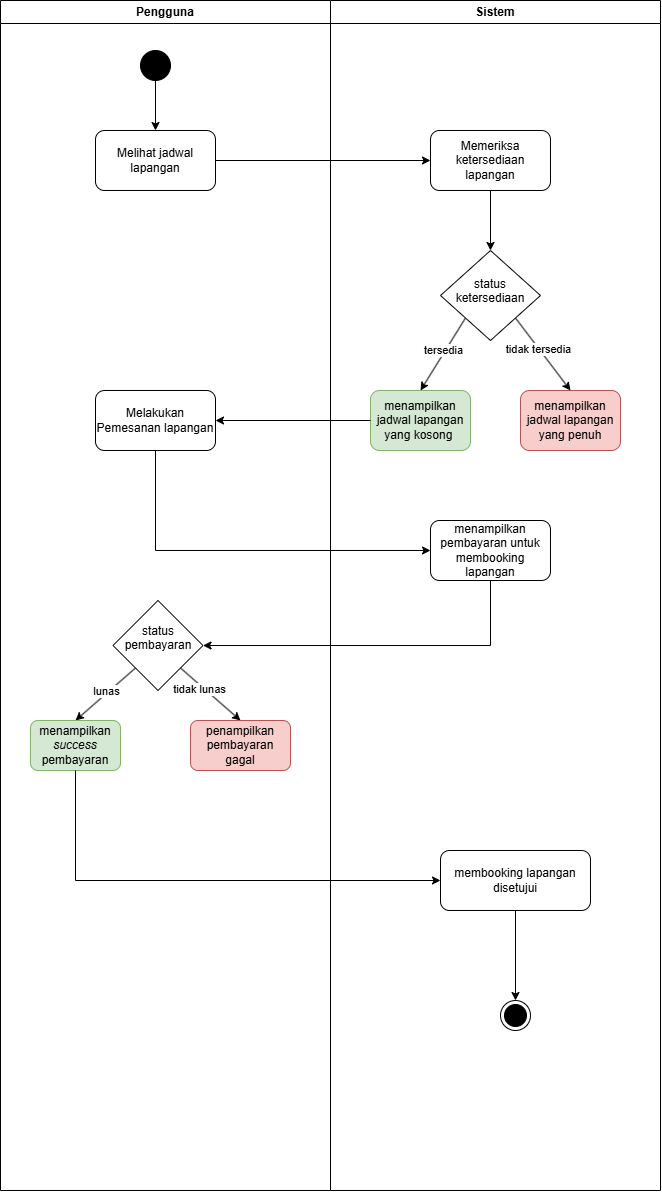

The diagram above was exported from draw.io. Its source (the exported page's mxGraphModel, read from the mxfile embedded in the PNG):
<mxGraphModel dx="1414" dy="875" grid="1" gridSize="10" guides="1" tooltips="1" connect="1" arrows="1" fold="1" page="1" pageScale="1" pageWidth="850" pageHeight="1100" math="0" shadow="0">
  <root>
    <mxCell id="0" />
    <mxCell id="1" parent="0" />
    <mxCell id="H6NfubATalSrfBw_G7OZ-1" parent="1" style="swimlane;whiteSpace=wrap;html=1;" value="Pengguna" vertex="1">
      <mxGeometry height="1190" width="330" x="120" y="40" as="geometry" />
    </mxCell>
    <mxCell id="H6NfubATalSrfBw_G7OZ-7" edge="1" parent="H6NfubATalSrfBw_G7OZ-1" source="H6NfubATalSrfBw_G7OZ-5" style="rounded=0;orthogonalLoop=1;jettySize=auto;html=1;exitX=0.5;exitY=1;exitDx=0;exitDy=0;defaultLabelBackgroundColor=page;" target="H6NfubATalSrfBw_G7OZ-6">
      <mxGeometry relative="1" as="geometry" />
    </mxCell>
    <mxCell id="H6NfubATalSrfBw_G7OZ-5" parent="H6NfubATalSrfBw_G7OZ-1" style="ellipse;fillColor=strokeColor;html=1;" value="" vertex="1">
      <mxGeometry height="30" width="30" x="140" y="50" as="geometry" />
    </mxCell>
    <mxCell id="H6NfubATalSrfBw_G7OZ-6" parent="H6NfubATalSrfBw_G7OZ-1" style="rounded=1;whiteSpace=wrap;html=1;roundedPerimeter=1;" value="Melihat jadwal lapangan" vertex="1">
      <mxGeometry height="60" width="120" x="95" y="130" as="geometry" />
    </mxCell>
    <mxCell id="H6NfubATalSrfBw_G7OZ-16" parent="H6NfubATalSrfBw_G7OZ-1" style="rounded=1;whiteSpace=wrap;html=1;roundedPerimeter=1;" value="Melakukan Pemesanan lapangan" vertex="1">
      <mxGeometry height="60" width="120" x="95" y="390" as="geometry" />
    </mxCell>
    <mxCell id="H6NfubATalSrfBw_G7OZ-25" edge="1" parent="H6NfubATalSrfBw_G7OZ-1" source="H6NfubATalSrfBw_G7OZ-21" style="rounded=0;orthogonalLoop=1;jettySize=auto;html=1;exitX=0;exitY=1;exitDx=0;exitDy=0;entryX=0.5;entryY=0;entryDx=0;entryDy=0;defaultLabelBackgroundColor=page;" target="H6NfubATalSrfBw_G7OZ-23">
      <mxGeometry relative="1" as="geometry" />
    </mxCell>
    <mxCell id="H6NfubATalSrfBw_G7OZ-34" connectable="0" parent="H6NfubATalSrfBw_G7OZ-25" style="edgeLabel;html=1;align=center;verticalAlign=middle;resizable=0;points=[];inheritText=1;defaultLabelBackgroundColor=page;" value="lunas" vertex="1">
      <mxGeometry relative="1" x="-0.0808" y="-2" as="geometry">
        <mxPoint as="offset" />
      </mxGeometry>
    </mxCell>
    <mxCell id="H6NfubATalSrfBw_G7OZ-26" edge="1" parent="H6NfubATalSrfBw_G7OZ-1" source="H6NfubATalSrfBw_G7OZ-21" style="rounded=0;orthogonalLoop=1;jettySize=auto;html=1;exitX=1;exitY=1;exitDx=0;exitDy=0;entryX=0.5;entryY=0;entryDx=0;entryDy=0;defaultLabelBackgroundColor=page;" target="H6NfubATalSrfBw_G7OZ-24">
      <mxGeometry relative="1" as="geometry" />
    </mxCell>
    <mxCell id="H6NfubATalSrfBw_G7OZ-35" connectable="0" parent="H6NfubATalSrfBw_G7OZ-26" style="edgeLabel;html=1;align=center;verticalAlign=middle;resizable=0;points=[];inheritText=1;defaultLabelBackgroundColor=page;" value="tidak lunas" vertex="1">
      <mxGeometry relative="1" x="-0.305" y="-4" as="geometry">
        <mxPoint as="offset" />
      </mxGeometry>
    </mxCell>
    <mxCell id="H6NfubATalSrfBw_G7OZ-21" parent="H6NfubATalSrfBw_G7OZ-1" style="rhombus;whiteSpace=wrap;html=1;shapeInside=1;" value="status pembayaran" vertex="1">
      <mxGeometry height="90" width="90" x="112.5" y="600" as="geometry" />
    </mxCell>
    <mxCell id="H6NfubATalSrfBw_G7OZ-23" parent="H6NfubATalSrfBw_G7OZ-1" style="rounded=1;whiteSpace=wrap;html=1;roundedPerimeter=1;fillColor=#d5e8d4;strokeColor=#82b366;" value="menampilkan &lt;i&gt;success &lt;/i&gt;pembayaran" vertex="1">
      <mxGeometry height="50" width="90" x="30" y="720" as="geometry" />
    </mxCell>
    <mxCell id="H6NfubATalSrfBw_G7OZ-24" parent="H6NfubATalSrfBw_G7OZ-1" style="rounded=1;whiteSpace=wrap;html=1;roundedPerimeter=1;fillColor=#f8cecc;strokeColor=#b85450;" value="penampilkan pembayaran gagal" vertex="1">
      <mxGeometry height="50" width="100" x="190" y="720" as="geometry" />
    </mxCell>
    <mxCell id="H6NfubATalSrfBw_G7OZ-3" parent="1" style="swimlane;whiteSpace=wrap;html=1;" value="Sistem" vertex="1">
      <mxGeometry height="1190" width="330" x="450" y="40" as="geometry" />
    </mxCell>
    <mxCell id="H6NfubATalSrfBw_G7OZ-11" edge="1" parent="H6NfubATalSrfBw_G7OZ-3" source="H6NfubATalSrfBw_G7OZ-8" style="edgeStyle=orthogonalEdgeStyle;rounded=0;orthogonalLoop=1;jettySize=auto;html=1;exitX=0.5;exitY=1;exitDx=0;exitDy=0;entryX=0.5;entryY=0;entryDx=0;entryDy=0;defaultLabelBackgroundColor=page;" target="H6NfubATalSrfBw_G7OZ-10">
      <mxGeometry relative="1" as="geometry" />
    </mxCell>
    <mxCell id="H6NfubATalSrfBw_G7OZ-8" parent="H6NfubATalSrfBw_G7OZ-3" style="rounded=1;whiteSpace=wrap;html=1;roundedPerimeter=1;" value="Memeriksa ketersediaan lapangan" vertex="1">
      <mxGeometry height="60" width="120" x="100" y="130" as="geometry" />
    </mxCell>
    <mxCell id="H6NfubATalSrfBw_G7OZ-14" edge="1" parent="H6NfubATalSrfBw_G7OZ-3" source="H6NfubATalSrfBw_G7OZ-10" style="rounded=0;orthogonalLoop=1;jettySize=auto;html=1;exitX=0;exitY=1;exitDx=0;exitDy=0;entryX=0.5;entryY=0;entryDx=0;entryDy=0;defaultLabelBackgroundColor=page;" target="H6NfubATalSrfBw_G7OZ-12">
      <mxGeometry relative="1" as="geometry" />
    </mxCell>
    <mxCell id="H6NfubATalSrfBw_G7OZ-32" connectable="0" parent="H6NfubATalSrfBw_G7OZ-14" style="edgeLabel;html=1;align=center;verticalAlign=middle;resizable=0;points=[];inheritText=1;defaultLabelBackgroundColor=page;" value="tersedia" vertex="1">
      <mxGeometry relative="1" x="-0.0809" y="-2" as="geometry">
        <mxPoint as="offset" />
      </mxGeometry>
    </mxCell>
    <mxCell id="H6NfubATalSrfBw_G7OZ-15" edge="1" parent="H6NfubATalSrfBw_G7OZ-3" source="H6NfubATalSrfBw_G7OZ-10" style="rounded=0;orthogonalLoop=1;jettySize=auto;html=1;exitX=1;exitY=1;exitDx=0;exitDy=0;entryX=0.5;entryY=0;entryDx=0;entryDy=0;defaultLabelBackgroundColor=page;" target="H6NfubATalSrfBw_G7OZ-13">
      <mxGeometry relative="1" as="geometry" />
    </mxCell>
    <mxCell id="H6NfubATalSrfBw_G7OZ-33" connectable="0" parent="H6NfubATalSrfBw_G7OZ-15" style="edgeLabel;html=1;align=center;verticalAlign=middle;resizable=0;points=[];inheritText=1;defaultLabelBackgroundColor=page;" value="tidak tersedia" vertex="1">
      <mxGeometry relative="1" x="-0.1737" y="-1" as="geometry">
        <mxPoint as="offset" />
      </mxGeometry>
    </mxCell>
    <mxCell id="H6NfubATalSrfBw_G7OZ-10" parent="H6NfubATalSrfBw_G7OZ-3" style="rhombus;whiteSpace=wrap;html=1;shapeInside=1;" value="status ketersediaan" vertex="1">
      <mxGeometry height="90" width="100" x="110" y="250" as="geometry" />
    </mxCell>
    <mxCell id="H6NfubATalSrfBw_G7OZ-12" parent="H6NfubATalSrfBw_G7OZ-3" style="rounded=1;whiteSpace=wrap;html=1;roundedPerimeter=1;fillColor=#d5e8d4;strokeColor=#82b366;" value="menampilkan jadwal lapangan yang kosong&amp;nbsp;" vertex="1">
      <mxGeometry height="60" width="100" x="40" y="390" as="geometry" />
    </mxCell>
    <mxCell id="H6NfubATalSrfBw_G7OZ-13" parent="H6NfubATalSrfBw_G7OZ-3" style="rounded=1;whiteSpace=wrap;html=1;roundedPerimeter=1;fillColor=#f8cecc;strokeColor=#b85450;" value="menampilkan jadwal lapangan yang penuh" vertex="1">
      <mxGeometry height="60" width="100" x="190" y="390" as="geometry" />
    </mxCell>
    <mxCell id="H6NfubATalSrfBw_G7OZ-18" parent="H6NfubATalSrfBw_G7OZ-3" style="rounded=1;whiteSpace=wrap;html=1;roundedPerimeter=1;" value="menampilkan pembayaran untuk membooking lapangan" vertex="1">
      <mxGeometry height="60" width="120" x="100" y="520" as="geometry" />
    </mxCell>
    <mxCell id="H6NfubATalSrfBw_G7OZ-30" edge="1" parent="H6NfubATalSrfBw_G7OZ-3" source="H6NfubATalSrfBw_G7OZ-27" style="edgeStyle=orthogonalEdgeStyle;rounded=0;orthogonalLoop=1;jettySize=auto;html=1;exitX=0.5;exitY=1;exitDx=0;exitDy=0;entryX=0.5;entryY=0;entryDx=0;entryDy=0;defaultLabelBackgroundColor=page;" target="H6NfubATalSrfBw_G7OZ-29">
      <mxGeometry relative="1" as="geometry" />
    </mxCell>
    <mxCell id="H6NfubATalSrfBw_G7OZ-27" parent="H6NfubATalSrfBw_G7OZ-3" style="rounded=1;whiteSpace=wrap;html=1;roundedPerimeter=1;" value="membooking lapangan disetujui" vertex="1">
      <mxGeometry height="60" width="150" x="110" y="850" as="geometry" />
    </mxCell>
    <mxCell id="H6NfubATalSrfBw_G7OZ-29" parent="H6NfubATalSrfBw_G7OZ-3" style="ellipse;html=1;shape=endState;fillColor=strokeColor;" value="" vertex="1">
      <mxGeometry height="30" width="30" x="170" y="1000" as="geometry" />
    </mxCell>
    <mxCell id="H6NfubATalSrfBw_G7OZ-9" edge="1" parent="1" source="H6NfubATalSrfBw_G7OZ-6" style="rounded=0;orthogonalLoop=1;jettySize=auto;html=1;exitX=1;exitY=0.5;exitDx=0;exitDy=0;defaultLabelBackgroundColor=page;" target="H6NfubATalSrfBw_G7OZ-8">
      <mxGeometry relative="1" as="geometry" />
    </mxCell>
    <mxCell id="H6NfubATalSrfBw_G7OZ-17" edge="1" parent="1" source="H6NfubATalSrfBw_G7OZ-12" style="rounded=0;orthogonalLoop=1;jettySize=auto;html=1;exitX=0;exitY=0.5;exitDx=0;exitDy=0;entryX=1;entryY=0.5;entryDx=0;entryDy=0;defaultLabelBackgroundColor=page;" target="H6NfubATalSrfBw_G7OZ-16">
      <mxGeometry relative="1" as="geometry" />
    </mxCell>
    <mxCell id="H6NfubATalSrfBw_G7OZ-19" edge="1" parent="1" source="H6NfubATalSrfBw_G7OZ-16" style="edgeStyle=orthogonalEdgeStyle;rounded=0;orthogonalLoop=1;jettySize=auto;html=1;exitX=0.5;exitY=1;exitDx=0;exitDy=0;entryX=0;entryY=0.5;entryDx=0;entryDy=0;defaultLabelBackgroundColor=page;" target="H6NfubATalSrfBw_G7OZ-18">
      <mxGeometry relative="1" as="geometry" />
    </mxCell>
    <mxCell id="H6NfubATalSrfBw_G7OZ-22" edge="1" parent="1" source="H6NfubATalSrfBw_G7OZ-18" style="edgeStyle=orthogonalEdgeStyle;rounded=0;orthogonalLoop=1;jettySize=auto;html=1;exitX=0.5;exitY=1;exitDx=0;exitDy=0;entryX=1;entryY=0.5;entryDx=0;entryDy=0;defaultLabelBackgroundColor=page;" target="H6NfubATalSrfBw_G7OZ-21">
      <mxGeometry relative="1" as="geometry" />
    </mxCell>
    <mxCell id="H6NfubATalSrfBw_G7OZ-31" edge="1" parent="1" source="H6NfubATalSrfBw_G7OZ-23" style="edgeStyle=orthogonalEdgeStyle;rounded=0;orthogonalLoop=1;jettySize=auto;html=1;exitX=0.5;exitY=1;exitDx=0;exitDy=0;entryX=0;entryY=0.5;entryDx=0;entryDy=0;defaultLabelBackgroundColor=page;" target="H6NfubATalSrfBw_G7OZ-27">
      <mxGeometry relative="1" as="geometry" />
    </mxCell>
  </root>
</mxGraphModel>